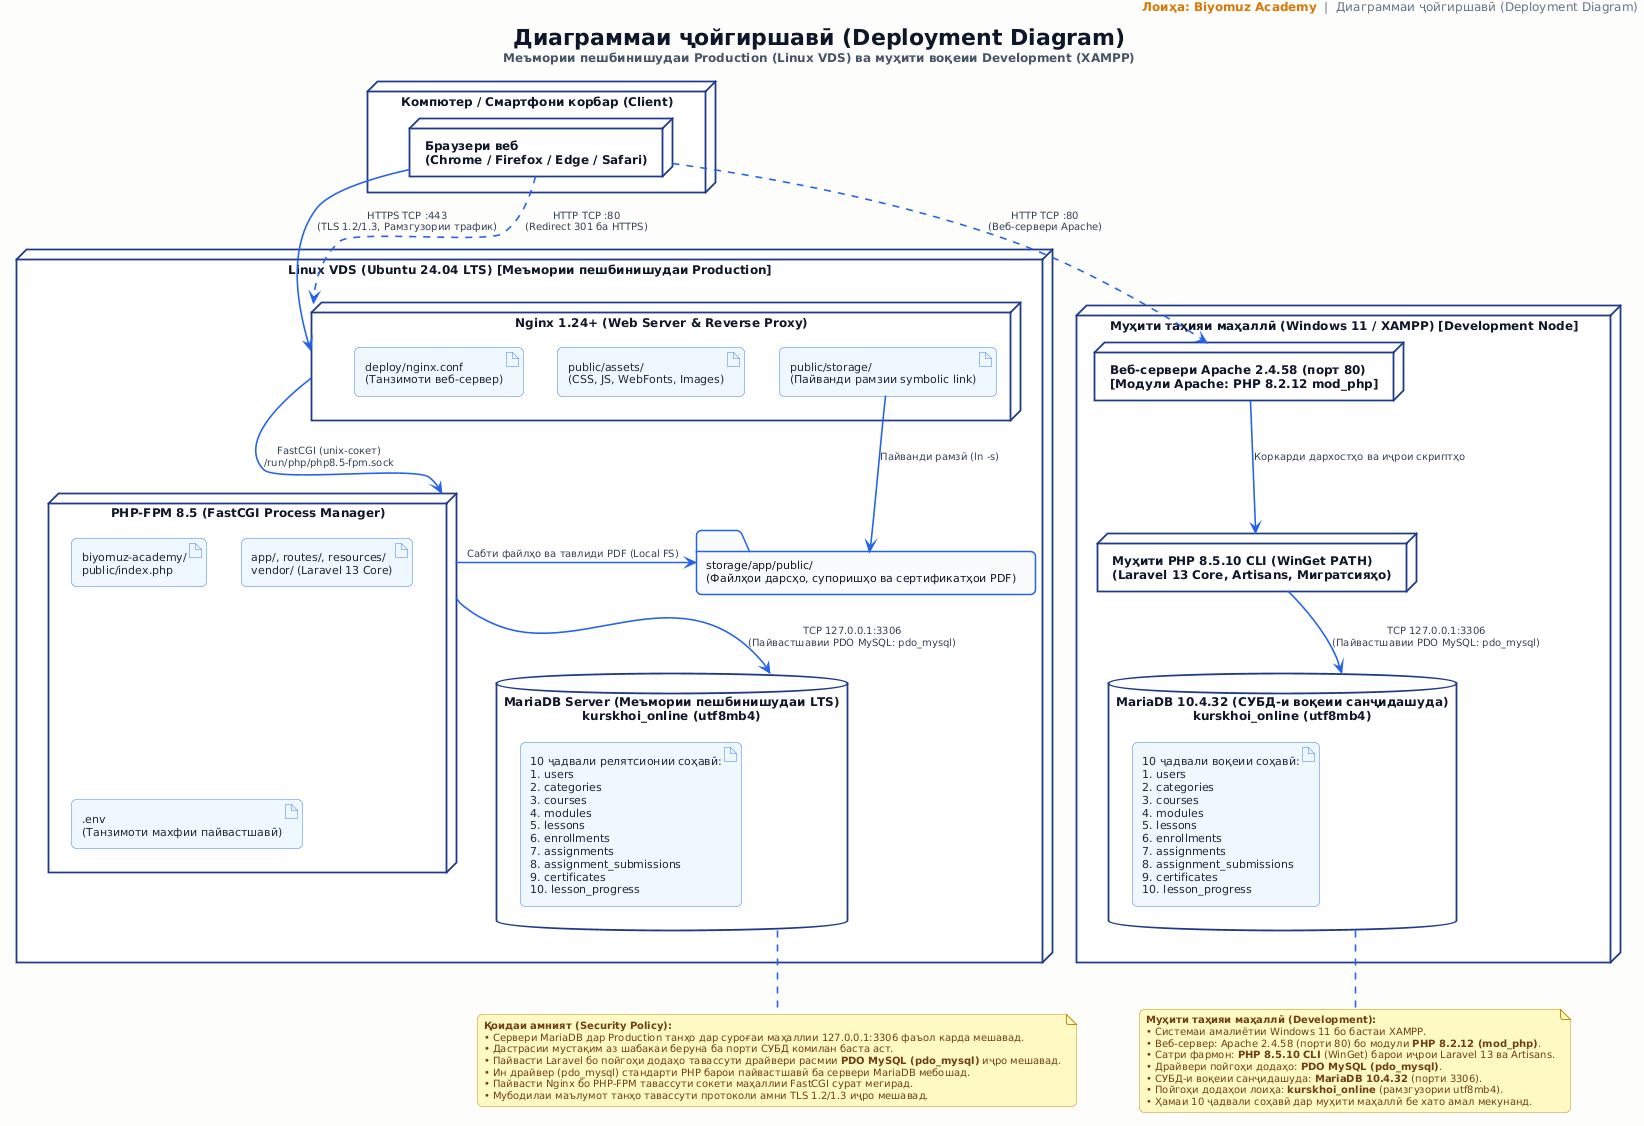

The diagram above was rendered by PlantUML. Its source (embedded in the PNG):
@startuml
skinparam backgroundColor #FDFCFB
skinparam roundcorner 10
skinparam shadowing false
skinparam defaultFontName "Segoe UI", Helvetica, Arial, sans-serif
skinparam defaultFontSize 11
skinparam defaultFontColor #1E293B

header
<font size="12" color="#D97706"><b>Лоиҳа: Biyomuz Academy</b></font><font size="12" color="#64748B">  |  Диаграммаи ҷойгиршавӣ (Deployment Diagram)</font>
endheader

title
<font size="22" color="#0F172A"><b>Диаграммаи ҷойгиршавӣ (Deployment Diagram)</b></font>
<font size="12" color="#475569">Меъмории пешбинишудаи Production (Linux VDS) ва муҳити воқеии Development (XAMPP)</font>
endtitle

skinparam node {
  BackgroundColor #FFFFFF
  BorderColor #1E3A8A
  BorderThickness 1.8
  FontColor #0F172A
  FontSize 12
  FontStyle bold
}

skinparam database {
  BackgroundColor #FFFFFF
  BorderColor #1E3A8A
  BorderThickness 1.8
  FontColor #0F172A
  FontSize 12
  FontStyle bold
}

skinparam folder {
  BackgroundColor #F8FAFC
  BorderColor #2563EB
  BorderThickness 1.5
  FontColor #0F172A
}

skinparam artifact {
  BackgroundColor #EFF6FF
  BorderColor #3B82F6
  FontColor #1E293B
  FontSize 11
}

skinparam arrow {
  Color #2563EB
  Thickness 1.6
  FontColor #334155
  FontSize 10
}

skinparam note {
  BackgroundColor #FEF9C3
  BorderColor #CA8A04
  FontColor #713F12
  FontSize 10
}

' 1. Гиреҳи корбар (Client)
node "Компютер / Смартфони корбар (Client)" as client {
  node "Браузери веб\n(Chrome / Firefox / Edge / Safari)" as browser
}

' 2. Сервери мақсаднок (Production Linux VDS - Меъмории пешбинишуда)
node "Linux VDS (Ubuntu 24.04 LTS) [Меъмории пешбинишудаи Production]" as vds {
  
  node "Nginx 1.24+ (Web Server & Reverse Proxy)" as nginx {
    artifact "deploy/nginx.conf\n(Танзимоти веб-сервер)" as nconf
    artifact "public/assets/\n(CSS, JS, WebFonts, Images)" as assets
    artifact "public/storage/\n(Пайванди рамзии symbolic link)" as pub_storage
  }

  node "PHP-FPM 8.5 (FastCGI Process Manager)" as fpm {
    artifact "biyomuz-academy/\npublic/index.php" as app_index
    artifact "app/, routes/, resources/\nvendor/ (Laravel 13 Core)" as app_core
    artifact ".env\n(Танзимоти махфии пайвастшавӣ)" as env_cfg
  }

  folder "storage/app/public/\n(Файлҳои дарсҳо, супоришҳо ва сертификатҳои PDF)" as storage

  database "MariaDB Server (Меъмории пешбинишудаи LTS)\nkurskhoi_online (utf8mb4)" as db {
    artifact "10 ҷадвали релятсионии соҳавӣ:\n1. users\n2. categories\n3. courses\n4. modules\n5. lessons\n6. enrollments\n7. assignments\n8. assignment_submissions\n9. certificates\n10. lesson_progress" as tables
  }
}

' 3. Муҳити таҳияи маҳаллӣ (Windows 11 / XAMPP - Муҳити воқеии санҷидашуда)
node "Муҳити таҳияи маҳаллӣ (Windows 11 / XAMPP) [Development Node]" as local_dev {
  node "Веб-сервери Apache 2.4.58 (порт 80)\n[Модули Apache: PHP 8.2.12 mod_php]" as local_web
  node "Муҳити PHP 8.5.10 CLI (WinGet PATH)\n(Laravel 13 Core, Artisans, Мигратсияҳо)" as local_app
  database "MariaDB 10.4.32 (СУБД-и воқеии санҷидашуда)\nkurskhoi_online (utf8mb4)" as local_db {
    artifact "10 ҷадвали воқеии соҳавӣ:\n1. users\n2. categories\n3. courses\n4. modules\n5. lessons\n6. enrollments\n7. assignments\n8. assignment_submissions\n9. certificates\n10. lesson_progress" as local_tables
  }
}

' Робитаҳо ва протоколҳои шабакавӣ дар Production
browser --> nginx : HTTPS TCP :443\n(TLS 1.2/1.3, Рамзгузории трафик)
browser ..> nginx : HTTP TCP :80\n(Redirect 301 ба HTTPS)

nginx -down-> fpm : FastCGI (unix-сокет)\n/run/php/php8.5-fpm.sock
pub_storage -down-> storage : Пайванди рамзӣ (ln -s)
fpm -right-> storage : Сабти файлҳо ва тавлиди PDF (Local FS)
fpm -down-> db : TCP 127.0.0.1:3306\n(Пайвастшавии PDO MySQL: pdo_mysql)

' Робитаҳо дар муҳити таҳияи маҳаллӣ (Development)
browser ..> local_web : HTTP TCP :80\n(Веб-сервери Apache)
local_web -down-> local_app : Коркарди дархостҳо ва иҷрои скриптҳо
local_app -down-> local_db : TCP 127.0.0.1:3306\n(Пайвастшавии PDO MySQL: pdo_mysql)

note bottom of db
  <b>Қоидаи амният (Security Policy):</b>
  • Сервери MariaDB дар Production танҳо дар суроғаи маҳаллии 127.0.0.1:3306 фаъол карда мешавад.
  • Дастрасии мустақим аз шабакаи беруна ба порти СУБД комилан баста аст.
  • Пайвасти Laravel бо пойгоҳи додаҳо тавассути драйвери расмии <b>PDO MySQL (pdo_mysql)</b> иҷро мешавад.
  • Ин драйвер (pdo_mysql) стандарти PHP барои пайвастшавӣ ба сервери MariaDB мебошад.
  • Пайвасти Nginx бо PHP-FPM тавассути сокети маҳаллии FastCGI сурат мегирад.
  • Мубодилаи маълумот танҳо тавассути протоколи амни TLS 1.2/1.3 иҷро мешавад.
end note

note bottom of local_db
  <b>Муҳити таҳияи маҳаллӣ (Development):</b>
  • Системаи амалиётии Windows 11 бо бастаи XAMPP.
  • Веб-сервер: Apache 2.4.58 (порти 80) бо модули <b>PHP 8.2.12 (mod_php)</b>.
  • Сатри фармон: <b>PHP 8.5.10 CLI</b> (WinGet) барои иҷрои Laravel 13 ва Artisans.
  • Драйвери пойгоҳи додаҳо: <b>PDO MySQL (pdo_mysql)</b>.
  • СУБД-и воқеии санҷидашуда: <b>MariaDB 10.4.32</b> (порти 3306).
  • Пойгоҳи додаҳои лоиҳа: <b>kurskhoi_online</b> (рамзгузории utf8mb4).
  • Ҳамаи 10 ҷадвали соҳавӣ дар муҳити маҳаллӣ бе хато амал мекунанд.
end note
@enduml